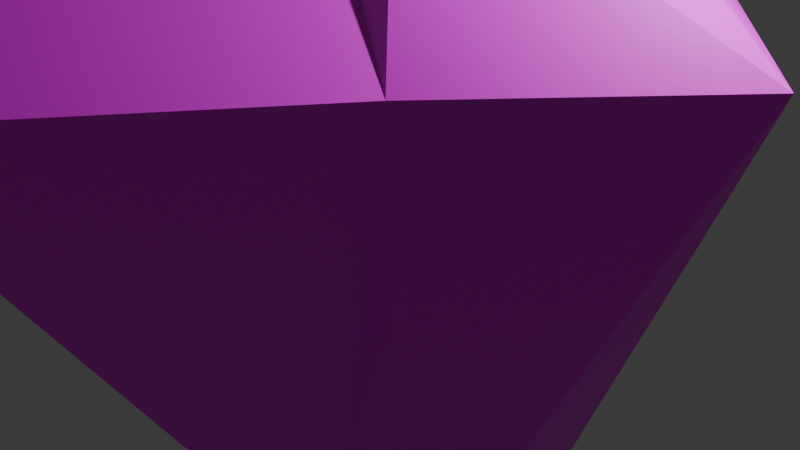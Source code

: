 # Source: collision1.blend  (saved by Blender 4.3.32; exported with 4.5.12 LTS)
import bpy
from mathutils import Matrix  # noqa: F401  (used for matrix-valued properties, if any)

bpy.ops.wm.read_factory_settings(use_empty=True)
scene = bpy.context.scene
scene.name = 'Scene'

# ---- collections
col_collection = bpy.data.collections.new('Collection'); scene.collection.children.link(col_collection)

# ---- images (referenced by path relative to the original .blend; pixels are not part of the script)
import os
ASSET_DIR = os.environ.get("B2B_ASSET_DIR", "")  # directory of the original .blend (textures are referenced by path, not embedded)
HERE = os.path.dirname(os.path.abspath(__file__))  # packed textures are extracted next to this script under _unpacked/

def load_image(name, relpath, width, height, colorspace="sRGB"):
    """Load a texture the original file referenced (path relative to the .blend, or extracted next to this script)."""
    p = next((c for c in (os.path.join(HERE, relpath), os.path.join(ASSET_DIR, relpath)) if relpath and os.path.exists(c)), "")
    if p:
        img = bpy.data.images.load(p, check_existing=True)
        img.name = name
    else:  # same state as the original file: an image datablock whose file is absent (Cycles renders it pink)
        img = bpy.data.images.new(name, width, height)
        img.source = "FILE"
        img.filepath = "//" + (relpath or name)
    img.colorspace_settings.name = colorspace
    return img
img_material_base_color = load_image('Material Base Color', 'textures/collision.png', 1024, 1024, 'sRGB')

# ---- materials (node trees are filled in below, after node groups)
mat_material = bpy.data.materials.new('Material')
mat_material.alpha_threshold = 0.0
mat_material.roughness = 0.5
mat_material.line_color = (0.0, 0.0, 0.0, 1.0)

# ---- material node trees
mat_material.use_nodes = True; mat_material.node_tree.nodes.clear()
_N = mat_material.node_tree.nodes; _L = mat_material.node_tree.links
n0 = _N.new('ShaderNodeOutputMaterial'); n0.name = 'Material Output'; n0.location = (300, 300)
n1 = _N.new('ShaderNodeBsdfPrincipled'); n1.name = 'Principled BSDF'; n1.location = (10, 300)
n1.inputs[3].default_value = 1.45
n2 = _N.new('ShaderNodeTexImage'); n2.name = 'Image Texture'; n2.location = (-280, 280)
n2.image = img_material_base_color
_L.new(n1.outputs[0], n0.inputs[0])
_L.new(n2.outputs[0], n1.inputs[0])
n0.is_active_output = True

# ---- world
world_world = bpy.data.worlds.new('World'); scene.world = world_world
world_world.use_nodes = True; world_world.node_tree.nodes.clear()
_N = world_world.node_tree.nodes; _L = world_world.node_tree.links
n0 = _N.new('ShaderNodeOutputWorld'); n0.name = 'World Output'; n0.location = (300, 300)
n1 = _N.new('ShaderNodeBackground'); n1.name = 'Background'; n1.location = (10, 300)
n1.inputs[0].default_value = (0.05088, 0.05088, 0.05088, 1.0)
_L.new(n1.outputs[0], n0.inputs[0])
n0.is_active_output = True
world_world.color = (0.05088, 0.05088, 0.05088)
world_world.sun_shadow_jitter_overblur = 0.0

# ---- cameras
cam_camera = bpy.data.cameras.new('Camera')
cam_camera.clip_end = 100.0
cam_camera.ortho_scale = 7.314

# ---- lights
light_light = bpy.data.lights.new('Light', 'POINT')
light_light.energy = 1000.0
light_light.shadow_soft_size = 0.1

# ---- meshes
me_cube = bpy.data.meshes.new('Cube')
me_cube.from_pydata([(1.0, 1.0, 1.0), (1.0, 1.0, -1.0), (1.0, -1.0, 1.0), (1.0, -1.0, -1.0), (-1.0, 1.0, 1.0), (-1.0, 1.0, -1.0), (-1.0, -1.0, 1.0), (-1.0, -1.0, -1.0), (2.138, 2.138, 0.5823), (-2.138, -2.138, 0.5823), (2.138, -2.138, 0.5823), (-2.138, 2.138, 0.5823), (0.0, 1.0, -1.0), (0.0, -1.0, 1.0), (0.0, -1.0, -1.0), (0.0, 1.0, 1.0), (0.0, 6.608, 0.5823), (0.0, -5.182, 0.5823), (-1.0, 0.0, -1.0), (1.0, 0.0, 1.0), (-1.0, 0.0, 1.0), (1.0, 0.0, -1.0), (3.953, 0.0, 0.5823), (-4.269, 0.0, 0.5823), (0.0, 0.0, -1.0), (0.0, 0.0, 1.42)], [], [(20, 13, 25), (13, 9, 17), (20, 11, 23), (21, 14, 24), (22, 2, 10), (15, 8, 16), (12, 8, 1), (22, 3, 21), (18, 11, 5), (14, 9, 7), (10, 14, 3), (11, 12, 5), (11, 15, 16), (24, 7, 18), (10, 13, 17), (19, 13, 2), (15, 19, 0), (12, 18, 5), (9, 18, 7), (1, 22, 21), (0, 22, 8), (1, 24, 12), (9, 20, 23), (15, 20, 25), (20, 6, 13), (13, 6, 9), (20, 4, 11), (21, 3, 14), (22, 19, 2), (15, 0, 8), (12, 16, 8), (22, 10, 3), (18, 23, 11), (14, 17, 9), (10, 17, 14), (11, 16, 12), (11, 4, 15), (24, 14, 7), (10, 2, 13), (19, 25, 13), (15, 25, 19), (12, 24, 18), (9, 23, 18), (1, 8, 22), (0, 19, 22), (1, 21, 24), (9, 6, 20), (15, 4, 20)])
_uv = me_cube.uv_layers.new(name='UVMap')
_uv.uv.foreach_set('vector', [0.2517, 0.3755, 0.1618, 0.3877, 0.1997, 0.3359, 0.1618, 0.3877, 0.2276, 0.5298, -1.708e-08, 0.6022, 0.2517, 0.3755, 0.394, 0.3114, 0.4195, 0.5034, 0.6504, 0.1703, 0.7276, 0.1404, 0.6987, 0.1975, 1.176e-08, 0.1839, 0.1108, 0.3489, 0.009349, 0.3636, 0.2396, 0.2856, 0.1758, 0.1452, 0.4588, -8.563e-09, 0.6698, 0.2547, 0.4847, 0.2443, 0.6214, 0.2274, 0.4588, 0.07264, 0.6793, 0.1131, 0.6504, 0.1703, 0.9668, 0.1803, 0.9328, -1.755e-08, 1.0, 0.1254, 0.9739, 0.2607, 0.7908, 0.235, 0.9336, 0.2352, 0.01245, 0.6022, 0.04765, 0.6781, 2.732e-09, 0.6781, 0.6914, 0.361, 0.6698, 0.2547, 0.7181, 0.2819, 0.394, 0.3114, 0.2396, 0.2856, 0.4588, -8.563e-09, 0.6987, 0.1975, 0.7759, 0.1677, 0.747, 0.2248, 0.009349, 0.3636, 0.1618, 0.3877, -1.708e-08, 0.6022, 0.1497, 0.2978, 0.1618, 0.3877, 0.1108, 0.3489, 0.2396, 0.2856, 0.1497, 0.2978, 0.1886, 0.2467, 0.6698, 0.2547, 0.747, 0.2248, 0.7181, 0.2819, 0.7908, 0.235, 0.9668, 0.1803, 0.9336, 0.2352, 0.6214, 0.2274, 0.4588, 0.07264, 0.6504, 0.1703, 0.1886, 0.2467, 1.176e-08, 0.1839, 0.1758, 0.1452, 0.6214, 0.2274, 0.6987, 0.1975, 0.6698, 0.2547, 0.2276, 0.5298, 0.2517, 0.3755, 0.4195, 0.5034, 0.2396, 0.2856, 0.2517, 0.3755, 0.1997, 0.3359, 0.2517, 0.3755, 0.2128, 0.4266, 0.1618, 0.3877, 0.1618, 0.3877, 0.2128, 0.4266, 0.2276, 0.5298, 0.2517, 0.3755, 0.2906, 0.3245, 0.394, 0.3114, 0.6504, 0.1703, 0.6793, 0.1131, 0.7276, 0.1404, 1.176e-08, 0.1839, 0.1497, 0.2978, 0.1108, 0.3489, 0.2396, 0.2856, 0.1886, 0.2467, 0.1758, 0.1452, 0.6698, 0.2547, 0.4588, 0.5579, 0.4847, 0.2443, 0.4588, 0.07264, 0.6083, 9.894e-09, 0.6793, 0.1131, 0.9668, 0.1803, 0.7759, 0.06334, 0.9328, -1.755e-08, 0.9739, 0.2607, 0.7759, 0.4565, 0.7908, 0.235, 0.794, 0.5579, 0.794, 0.7814, 0.6121, 0.5874, 0.4588, 0.8189, 0.6121, 0.5579, 0.6121, 0.9228, 0.394, 0.3114, 0.2906, 0.3245, 0.2396, 0.2856, 0.6987, 0.1975, 0.7276, 0.1404, 0.7759, 0.1677, 0.009349, 0.3636, 0.1108, 0.3489, 0.1618, 0.3877, 0.1497, 0.2978, 0.1997, 0.3359, 0.1618, 0.3877, 0.2396, 0.2856, 0.1997, 0.3359, 0.1497, 0.2978, 0.6698, 0.2547, 0.6987, 0.1975, 0.747, 0.2248, 0.7908, 0.235, 0.7759, 0.06334, 0.9668, 0.1803, 0.6214, 0.2274, 0.4847, 0.2443, 0.4588, 0.07264, 0.1886, 0.2467, 0.1497, 0.2978, 1.176e-08, 0.1839, 0.6214, 0.2274, 0.6504, 0.1703, 0.6987, 0.1975, 0.2276, 0.5298, 0.2128, 0.4266, 0.2517, 0.3755, 0.2396, 0.2856, 0.2906, 0.3245, 0.2517, 0.3755])
me_cube.materials.append(mat_material)
me_cube.use_mirror_vertex_groups = False
me_cube.update()

# ---- objects
ob_cube = bpy.data.objects.new('Cube', me_cube)
ob_light = bpy.data.objects.new('Light', light_light)
ob_camera = bpy.data.objects.new('Camera', cam_camera)

# ---- transforms, parenting, visibility, modifiers, constraints
ob_cube.location = (0.0, 0.0, 0.0)
ob_cube.scale = (1.0, 1.0, 4.068)
ob_cube.lock_rotations_4d = False
ob_cube.empty_display_type = 'ARROWS'
ob_cube.lineart.crease_threshold = 0.0
ob_light.location = (4.076, 1.005, 5.904)
ob_light.rotation_euler = (0.6503, 0.05522, 1.866)
ob_light.lock_rotations_4d = False
ob_light.empty_display_type = 'ARROWS'
ob_light.color = (0.0, 0.0, 0.0, 0.0)
ob_light.lineart.crease_threshold = 0.0
ob_camera.location = (7.359, -6.926, 4.958)
ob_camera.rotation_euler = (1.109, 0.0, 0.8149)
ob_camera.lock_rotations_4d = False
ob_camera.empty_display_type = 'ARROWS'
ob_camera.color = (0.0, 0.0, 0.0, 0.0)
ob_camera.display_type = 'WIRE'
ob_camera.lineart.crease_threshold = 0.0

# ---- collection membership
col_collection.objects.link(ob_cube)
col_collection.objects.link(ob_light)
col_collection.objects.link(ob_camera)

# ---- scene / render settings (as saved in the file)
scene.camera = ob_camera
scene.frame_start = 1; scene.frame_end = 250; scene.frame_set(1)
scene.render.engine = 'BLENDER_EEVEE_NEXT'
bpy.context.view_layer.update()

